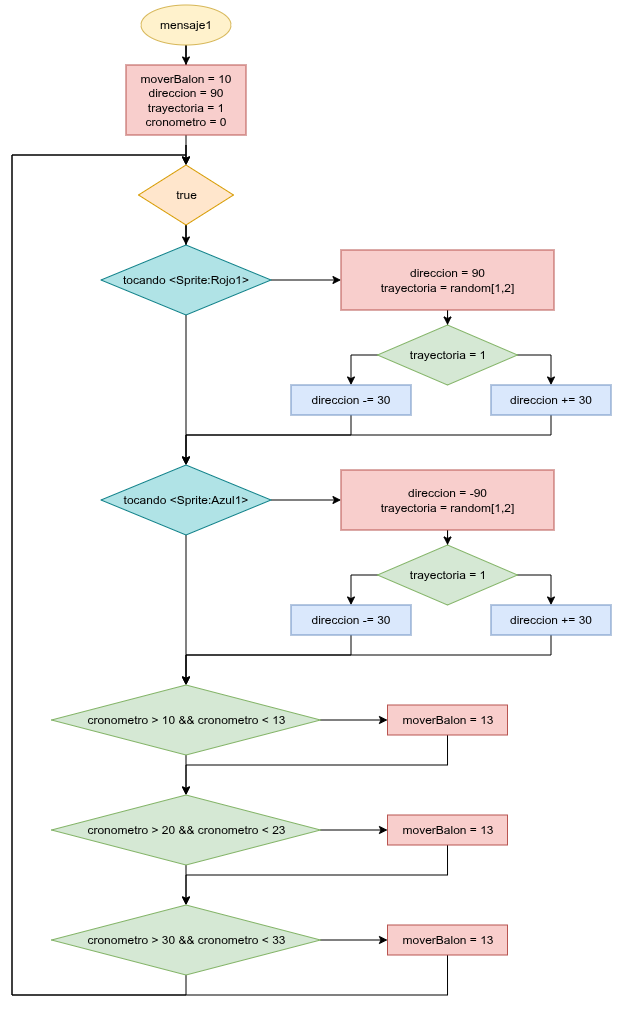

The diagram above was exported from draw.io. Its source (the exported page's mxGraphModel, read from the mxfile embedded in the PNG):
<mxGraphModel dx="943" dy="529" grid="1" gridSize="10" guides="1" tooltips="1" connect="1" arrows="1" fold="1" page="1" pageScale="1" pageWidth="827" pageHeight="1169" math="0" shadow="0">
  <root>
    <mxCell id="0" />
    <mxCell id="1" parent="0" />
    <mxCell id="Ji1O7q4BZ7Ft_-YSIw2_-4" edge="1" parent="1" source="FiEyA6HFTqMfpVdVuubV-1" style="edgeStyle=orthogonalEdgeStyle;rounded=0;orthogonalLoop=1;jettySize=auto;html=1;" target="Gjg52bt1z1e8LHfF23y2-1">
      <mxGeometry relative="1" as="geometry" />
    </mxCell>
    <mxCell id="FiEyA6HFTqMfpVdVuubV-1" parent="1" style="ellipse;whiteSpace=wrap;html=1;fillColor=#fff2cc;strokeColor=#d6b656;" value="mensaje1" vertex="1">
      <mxGeometry height="40" width="90" x="199" y="90" as="geometry" />
    </mxCell>
    <mxCell id="Ji1O7q4BZ7Ft_-YSIw2_-5" edge="1" parent="1" source="Gjg52bt1z1e8LHfF23y2-1" style="edgeStyle=orthogonalEdgeStyle;rounded=0;orthogonalLoop=1;jettySize=auto;html=1;" target="Bbc3bi_gNAdWAJ11FJ-I-1">
      <mxGeometry relative="1" as="geometry" />
    </mxCell>
    <mxCell id="Gjg52bt1z1e8LHfF23y2-1" parent="1" style="rounded=0;whiteSpace=wrap;html=1;fillColor=#f8cecc;strokeColor=#b85450;" value="moverBalon = 10&lt;div&gt;direccion = 90&lt;/div&gt;&lt;div&gt;trayectoria = 1&lt;/div&gt;&lt;div&gt;cronometro = 0&lt;/div&gt;" vertex="1">
      <mxGeometry height="70" width="120" x="184" y="150" as="geometry" />
    </mxCell>
    <mxCell id="Ji1O7q4BZ7Ft_-YSIw2_-23" edge="1" parent="1" source="Bbc3bi_gNAdWAJ11FJ-I-1" style="edgeStyle=orthogonalEdgeStyle;rounded=0;orthogonalLoop=1;jettySize=auto;html=1;exitX=0.5;exitY=1;exitDx=0;exitDy=0;" target="mVTbx975zWaaq20683iQ-1">
      <mxGeometry relative="1" as="geometry" />
    </mxCell>
    <mxCell id="Bbc3bi_gNAdWAJ11FJ-I-1" parent="1" style="rhombus;whiteSpace=wrap;html=1;fillColor=#ffe6cc;strokeColor=#d79b00;" value="true" vertex="1">
      <mxGeometry height="60" width="95" x="196.5" y="250" as="geometry" />
    </mxCell>
    <mxCell id="Ji1O7q4BZ7Ft_-YSIw2_-1" edge="1" parent="1" source="mVTbx975zWaaq20683iQ-1" style="edgeStyle=orthogonalEdgeStyle;rounded=0;orthogonalLoop=1;jettySize=auto;html=1;" target="UkVPDhee8vJAXK08M95N-1">
      <mxGeometry relative="1" as="geometry" />
    </mxCell>
    <mxCell id="Ji1O7q4BZ7Ft_-YSIw2_-24" edge="1" parent="1" source="mVTbx975zWaaq20683iQ-1" style="edgeStyle=orthogonalEdgeStyle;rounded=0;orthogonalLoop=1;jettySize=auto;html=1;exitX=0.5;exitY=1;exitDx=0;exitDy=0;" target="Ji1O7q4BZ7Ft_-YSIw2_-15">
      <mxGeometry relative="1" as="geometry" />
    </mxCell>
    <mxCell id="mVTbx975zWaaq20683iQ-1" parent="1" style="rhombus;whiteSpace=wrap;html=1;fillColor=#b0e3e6;strokeColor=#0e8088;" value="tocando &amp;lt;Sprite:Rojo1&amp;gt;" vertex="1">
      <mxGeometry height="70" width="170" x="159" y="330" as="geometry" />
    </mxCell>
    <mxCell id="Ji1O7q4BZ7Ft_-YSIw2_-3" edge="1" parent="1" source="UkVPDhee8vJAXK08M95N-1" style="edgeStyle=orthogonalEdgeStyle;rounded=0;orthogonalLoop=1;jettySize=auto;html=1;" target="Ji1O7q4BZ7Ft_-YSIw2_-2">
      <mxGeometry relative="1" as="geometry" />
    </mxCell>
    <mxCell id="UkVPDhee8vJAXK08M95N-1" parent="1" style="rounded=0;whiteSpace=wrap;html=1;fillColor=#f8cecc;strokeColor=#b85450;" value="direccion = 90&lt;div&gt;trayectoria = random[1,2]&lt;/div&gt;" vertex="1">
      <mxGeometry height="60" width="213" x="399" y="335" as="geometry" />
    </mxCell>
    <mxCell id="Ji1O7q4BZ7Ft_-YSIw2_-12" edge="1" parent="1" source="Ji1O7q4BZ7Ft_-YSIw2_-2" style="edgeStyle=orthogonalEdgeStyle;rounded=0;orthogonalLoop=1;jettySize=auto;html=1;exitX=0;exitY=0.5;exitDx=0;exitDy=0;" target="Ji1O7q4BZ7Ft_-YSIw2_-6">
      <mxGeometry relative="1" as="geometry" />
    </mxCell>
    <mxCell id="Ji1O7q4BZ7Ft_-YSIw2_-13" edge="1" parent="1" source="Ji1O7q4BZ7Ft_-YSIw2_-2" style="edgeStyle=orthogonalEdgeStyle;rounded=0;orthogonalLoop=1;jettySize=auto;html=1;exitX=1;exitY=0.5;exitDx=0;exitDy=0;" target="Ji1O7q4BZ7Ft_-YSIw2_-7">
      <mxGeometry relative="1" as="geometry" />
    </mxCell>
    <mxCell id="Ji1O7q4BZ7Ft_-YSIw2_-2" parent="1" style="rhombus;whiteSpace=wrap;html=1;fillColor=#d5e8d4;strokeColor=#82b366;" value="trayectoria = 1" vertex="1">
      <mxGeometry height="60" width="140" x="435.5" y="410" as="geometry" />
    </mxCell>
    <mxCell id="P6ODB9TXjmoY0EbBGWbY-1" edge="1" parent="1" source="Ji1O7q4BZ7Ft_-YSIw2_-6" style="edgeStyle=orthogonalEdgeStyle;rounded=0;orthogonalLoop=1;jettySize=auto;html=1;exitX=0.5;exitY=1;exitDx=0;exitDy=0;" target="Ji1O7q4BZ7Ft_-YSIw2_-15">
      <mxGeometry relative="1" as="geometry">
        <Array as="points">
          <mxPoint x="409" y="520" />
          <mxPoint x="244" y="520" />
        </Array>
      </mxGeometry>
    </mxCell>
    <mxCell id="Ji1O7q4BZ7Ft_-YSIw2_-6" parent="1" style="rounded=0;whiteSpace=wrap;html=1;fillColor=#dae8fc;strokeColor=#6c8ebf;" value="direccion -= 30" vertex="1">
      <mxGeometry height="30" width="120" x="349" y="470" as="geometry" />
    </mxCell>
    <mxCell id="P6ODB9TXjmoY0EbBGWbY-2" edge="1" parent="1" source="Ji1O7q4BZ7Ft_-YSIw2_-7" style="edgeStyle=orthogonalEdgeStyle;rounded=0;orthogonalLoop=1;jettySize=auto;html=1;" target="Ji1O7q4BZ7Ft_-YSIw2_-15">
      <mxGeometry relative="1" as="geometry">
        <Array as="points">
          <mxPoint x="609" y="520" />
          <mxPoint x="244" y="520" />
        </Array>
      </mxGeometry>
    </mxCell>
    <mxCell id="Ji1O7q4BZ7Ft_-YSIw2_-7" parent="1" style="rounded=0;whiteSpace=wrap;html=1;fillColor=#dae8fc;strokeColor=#6c8ebf;" value="direccion += 30" vertex="1">
      <mxGeometry height="30" width="120" x="549" y="470" as="geometry" />
    </mxCell>
    <mxCell id="Ji1O7q4BZ7Ft_-YSIw2_-14" edge="1" parent="1" source="Ji1O7q4BZ7Ft_-YSIw2_-15" style="edgeStyle=orthogonalEdgeStyle;rounded=0;orthogonalLoop=1;jettySize=auto;html=1;" target="Ji1O7q4BZ7Ft_-YSIw2_-17">
      <mxGeometry relative="1" as="geometry" />
    </mxCell>
    <mxCell id="P6ODB9TXjmoY0EbBGWbY-4" edge="1" parent="1" source="Ji1O7q4BZ7Ft_-YSIw2_-15" style="edgeStyle=orthogonalEdgeStyle;rounded=0;orthogonalLoop=1;jettySize=auto;html=1;exitX=0.5;exitY=1;exitDx=0;exitDy=0;" target="P6ODB9TXjmoY0EbBGWbY-3">
      <mxGeometry relative="1" as="geometry" />
    </mxCell>
    <mxCell id="Ji1O7q4BZ7Ft_-YSIw2_-15" parent="1" style="rhombus;whiteSpace=wrap;html=1;fillColor=#b0e3e6;strokeColor=#0e8088;" value="tocando &amp;lt;Sprite:Azul1&amp;gt;" vertex="1">
      <mxGeometry height="70" width="170" x="159" y="550" as="geometry" />
    </mxCell>
    <mxCell id="Ji1O7q4BZ7Ft_-YSIw2_-16" edge="1" parent="1" source="Ji1O7q4BZ7Ft_-YSIw2_-17" style="edgeStyle=orthogonalEdgeStyle;rounded=0;orthogonalLoop=1;jettySize=auto;html=1;" target="Ji1O7q4BZ7Ft_-YSIw2_-20">
      <mxGeometry relative="1" as="geometry" />
    </mxCell>
    <mxCell id="Ji1O7q4BZ7Ft_-YSIw2_-17" parent="1" style="rounded=0;whiteSpace=wrap;html=1;fillColor=#f8cecc;strokeColor=#b85450;" value="direccion = -90&lt;div&gt;trayectoria = random[1,2]&lt;/div&gt;" vertex="1">
      <mxGeometry height="60" width="213" x="399" y="555" as="geometry" />
    </mxCell>
    <mxCell id="Ji1O7q4BZ7Ft_-YSIw2_-18" edge="1" parent="1" source="Ji1O7q4BZ7Ft_-YSIw2_-20" style="edgeStyle=orthogonalEdgeStyle;rounded=0;orthogonalLoop=1;jettySize=auto;html=1;exitX=0;exitY=0.5;exitDx=0;exitDy=0;" target="Ji1O7q4BZ7Ft_-YSIw2_-21">
      <mxGeometry relative="1" as="geometry" />
    </mxCell>
    <mxCell id="Ji1O7q4BZ7Ft_-YSIw2_-19" edge="1" parent="1" source="Ji1O7q4BZ7Ft_-YSIw2_-20" style="edgeStyle=orthogonalEdgeStyle;rounded=0;orthogonalLoop=1;jettySize=auto;html=1;exitX=1;exitY=0.5;exitDx=0;exitDy=0;" target="Ji1O7q4BZ7Ft_-YSIw2_-22">
      <mxGeometry relative="1" as="geometry" />
    </mxCell>
    <mxCell id="Ji1O7q4BZ7Ft_-YSIw2_-20" parent="1" style="rhombus;whiteSpace=wrap;html=1;fillColor=#d5e8d4;strokeColor=#82b366;" value="trayectoria = 1" vertex="1">
      <mxGeometry height="60" width="140" x="435.5" y="630" as="geometry" />
    </mxCell>
    <mxCell id="P6ODB9TXjmoY0EbBGWbY-5" edge="1" parent="1" source="Ji1O7q4BZ7Ft_-YSIw2_-21" style="edgeStyle=orthogonalEdgeStyle;rounded=0;orthogonalLoop=1;jettySize=auto;html=1;exitX=0.5;exitY=1;exitDx=0;exitDy=0;" target="P6ODB9TXjmoY0EbBGWbY-3">
      <mxGeometry relative="1" as="geometry">
        <Array as="points">
          <mxPoint x="409" y="740" />
          <mxPoint x="244" y="740" />
        </Array>
      </mxGeometry>
    </mxCell>
    <mxCell id="Ji1O7q4BZ7Ft_-YSIw2_-21" parent="1" style="rounded=0;whiteSpace=wrap;html=1;fillColor=#dae8fc;strokeColor=#6c8ebf;" value="direccion -= 30" vertex="1">
      <mxGeometry height="30" width="120" x="349" y="690" as="geometry" />
    </mxCell>
    <mxCell id="P6ODB9TXjmoY0EbBGWbY-6" edge="1" parent="1" source="Ji1O7q4BZ7Ft_-YSIw2_-22" style="edgeStyle=orthogonalEdgeStyle;rounded=0;orthogonalLoop=1;jettySize=auto;html=1;exitX=0.5;exitY=1;exitDx=0;exitDy=0;" target="P6ODB9TXjmoY0EbBGWbY-3">
      <mxGeometry relative="1" as="geometry">
        <Array as="points">
          <mxPoint x="609" y="740" />
          <mxPoint x="244" y="740" />
        </Array>
      </mxGeometry>
    </mxCell>
    <mxCell id="Ji1O7q4BZ7Ft_-YSIw2_-22" parent="1" style="rounded=0;whiteSpace=wrap;html=1;fillColor=#dae8fc;strokeColor=#6c8ebf;" value="direccion += 30" vertex="1">
      <mxGeometry height="30" width="120" x="549" y="690" as="geometry" />
    </mxCell>
    <mxCell id="YmeKzngfPh50JAJpKeNh-2" edge="1" parent="1" source="P6ODB9TXjmoY0EbBGWbY-3" style="edgeStyle=orthogonalEdgeStyle;rounded=0;orthogonalLoop=1;jettySize=auto;html=1;exitX=1;exitY=0.5;exitDx=0;exitDy=0;" target="YmeKzngfPh50JAJpKeNh-1">
      <mxGeometry relative="1" as="geometry" />
    </mxCell>
    <mxCell id="YmeKzngfPh50JAJpKeNh-9" edge="1" parent="1" source="P6ODB9TXjmoY0EbBGWbY-3" style="edgeStyle=orthogonalEdgeStyle;rounded=0;orthogonalLoop=1;jettySize=auto;html=1;exitX=0.5;exitY=1;exitDx=0;exitDy=0;" target="YmeKzngfPh50JAJpKeNh-4">
      <mxGeometry relative="1" as="geometry" />
    </mxCell>
    <mxCell id="P6ODB9TXjmoY0EbBGWbY-3" parent="1" style="rhombus;whiteSpace=wrap;html=1;fillColor=#d5e8d4;strokeColor=#82b366;" value="cronometro &amp;gt; 10 &amp;amp;&amp;amp; cronometro &amp;lt; 13" vertex="1">
      <mxGeometry height="70" width="269" x="109.5" y="770" as="geometry" />
    </mxCell>
    <mxCell id="YmeKzngfPh50JAJpKeNh-11" edge="1" parent="1" source="YmeKzngfPh50JAJpKeNh-1" style="edgeStyle=orthogonalEdgeStyle;rounded=0;orthogonalLoop=1;jettySize=auto;html=1;exitX=0.5;exitY=1;exitDx=0;exitDy=0;" target="YmeKzngfPh50JAJpKeNh-4">
      <mxGeometry relative="1" as="geometry" />
    </mxCell>
    <mxCell id="YmeKzngfPh50JAJpKeNh-1" parent="1" style="rounded=0;whiteSpace=wrap;html=1;fillColor=#f8cecc;strokeColor=#b85450;" value="moverBalon = 13" vertex="1">
      <mxGeometry height="30" width="120" x="445.5" y="790" as="geometry" />
    </mxCell>
    <mxCell id="YmeKzngfPh50JAJpKeNh-3" edge="1" parent="1" source="YmeKzngfPh50JAJpKeNh-4" style="edgeStyle=orthogonalEdgeStyle;rounded=0;orthogonalLoop=1;jettySize=auto;html=1;exitX=1;exitY=0.5;exitDx=0;exitDy=0;" target="YmeKzngfPh50JAJpKeNh-5">
      <mxGeometry relative="1" as="geometry" />
    </mxCell>
    <mxCell id="YmeKzngfPh50JAJpKeNh-10" edge="1" parent="1" source="YmeKzngfPh50JAJpKeNh-4" style="edgeStyle=orthogonalEdgeStyle;rounded=0;orthogonalLoop=1;jettySize=auto;html=1;exitX=0.5;exitY=1;exitDx=0;exitDy=0;" target="YmeKzngfPh50JAJpKeNh-7">
      <mxGeometry relative="1" as="geometry" />
    </mxCell>
    <mxCell id="YmeKzngfPh50JAJpKeNh-4" parent="1" style="rhombus;whiteSpace=wrap;html=1;fillColor=#d5e8d4;strokeColor=#82b366;" value="cronometro &amp;gt; 20 &amp;amp;&amp;amp; cronometro &amp;lt; 23" vertex="1">
      <mxGeometry height="70" width="269" x="109.5" y="880" as="geometry" />
    </mxCell>
    <mxCell id="YmeKzngfPh50JAJpKeNh-12" edge="1" parent="1" source="YmeKzngfPh50JAJpKeNh-5" style="edgeStyle=orthogonalEdgeStyle;rounded=0;orthogonalLoop=1;jettySize=auto;html=1;exitX=0.5;exitY=1;exitDx=0;exitDy=0;" target="YmeKzngfPh50JAJpKeNh-7">
      <mxGeometry relative="1" as="geometry" />
    </mxCell>
    <mxCell id="YmeKzngfPh50JAJpKeNh-5" parent="1" style="rounded=0;whiteSpace=wrap;html=1;fillColor=#f8cecc;strokeColor=#b85450;" value="moverBalon = 13" vertex="1">
      <mxGeometry height="30" width="120" x="445.5" y="900" as="geometry" />
    </mxCell>
    <mxCell id="YmeKzngfPh50JAJpKeNh-6" edge="1" parent="1" source="YmeKzngfPh50JAJpKeNh-7" style="edgeStyle=orthogonalEdgeStyle;rounded=0;orthogonalLoop=1;jettySize=auto;html=1;exitX=1;exitY=0.5;exitDx=0;exitDy=0;" target="YmeKzngfPh50JAJpKeNh-8">
      <mxGeometry relative="1" as="geometry" />
    </mxCell>
    <mxCell id="YmeKzngfPh50JAJpKeNh-14" edge="1" parent="1" source="YmeKzngfPh50JAJpKeNh-7" style="edgeStyle=orthogonalEdgeStyle;rounded=0;orthogonalLoop=1;jettySize=auto;html=1;exitX=0.5;exitY=1;exitDx=0;exitDy=0;" target="Bbc3bi_gNAdWAJ11FJ-I-1">
      <mxGeometry relative="1" as="geometry">
        <Array as="points">
          <mxPoint x="244" y="1080" />
          <mxPoint x="70" y="1080" />
          <mxPoint x="70" y="240" />
          <mxPoint x="244" y="240" />
        </Array>
        <mxPoint x="110" y="370" as="targetPoint" />
      </mxGeometry>
    </mxCell>
    <mxCell id="YmeKzngfPh50JAJpKeNh-7" parent="1" style="rhombus;whiteSpace=wrap;html=1;fillColor=#d5e8d4;strokeColor=#82b366;" value="cronometro &amp;gt; 30 &amp;amp;&amp;amp; cronometro &amp;lt; 33" vertex="1">
      <mxGeometry height="70" width="269" x="109.5" y="990" as="geometry" />
    </mxCell>
    <mxCell id="YmeKzngfPh50JAJpKeNh-13" edge="1" parent="1" source="YmeKzngfPh50JAJpKeNh-8" style="edgeStyle=orthogonalEdgeStyle;rounded=0;orthogonalLoop=1;jettySize=auto;html=1;exitX=0.5;exitY=1;exitDx=0;exitDy=0;" target="Bbc3bi_gNAdWAJ11FJ-I-1">
      <mxGeometry relative="1" as="geometry">
        <Array as="points">
          <mxPoint x="506" y="1080" />
          <mxPoint x="70" y="1080" />
          <mxPoint x="70" y="240" />
          <mxPoint x="244" y="240" />
        </Array>
        <mxPoint x="80" y="260" as="targetPoint" />
      </mxGeometry>
    </mxCell>
    <mxCell id="YmeKzngfPh50JAJpKeNh-8" parent="1" style="rounded=0;whiteSpace=wrap;html=1;fillColor=#f8cecc;strokeColor=#b85450;" value="moverBalon = 13" vertex="1">
      <mxGeometry height="30" width="120" x="445.5" y="1010" as="geometry" />
    </mxCell>
  </root>
</mxGraphModel>